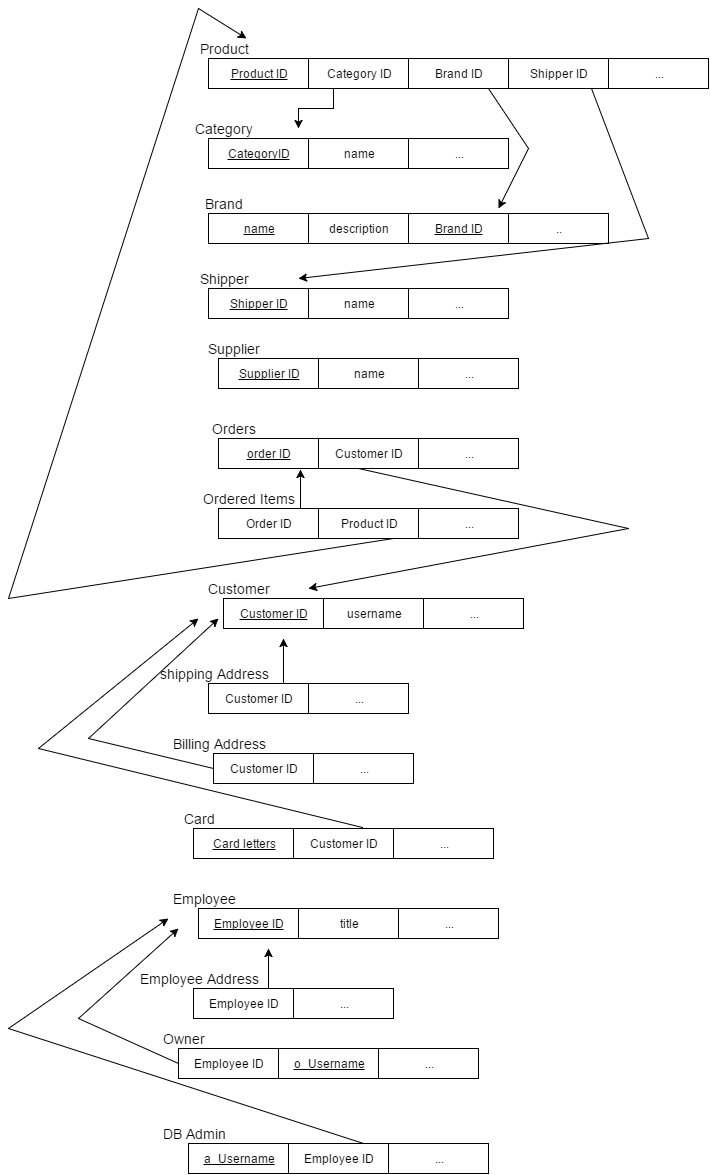

The diagram above was exported from draw.io. Its source (the exported page's mxGraphModel, read from the mxfile embedded in the PNG):
<mxGraphModel dx="2900" dy="1140" grid="1" gridSize="10" guides="1" tooltips="1" connect="1" arrows="1" fold="1" page="1" pageScale="1" pageWidth="826" pageHeight="1169" background="#ffffff" math="0" shadow="0">
  <root>
    <mxCell id="0" />
    <mxCell id="1" parent="0" />
    <mxCell id="485ae6a74d079826-1" value="&lt;font style=&quot;font-size: 14px&quot;&gt;Product&lt;/font&gt;" style="text;html=1;strokeColor=none;fillColor=none;align=center;verticalAlign=middle;whiteSpace=wrap;overflow=hidden;" vertex="1" parent="1">
      <mxGeometry y="40" width="90" height="20" as="geometry" />
    </mxCell>
    <mxCell id="485ae6a74d079826-2" value="&lt;u&gt;Product ID&lt;/u&gt;" style="whiteSpace=wrap;html=1;" vertex="1" parent="1">
      <mxGeometry x="30" y="60" width="100" height="30" as="geometry" />
    </mxCell>
    <mxCell id="485ae6a74d079826-15" style="edgeStyle=orthogonalEdgeStyle;rounded=0;html=1;exitX=0.25;exitY=1;jettySize=auto;orthogonalLoop=1;" edge="1" parent="1" source="485ae6a74d079826-4">
      <mxGeometry relative="1" as="geometry">
        <mxPoint x="120" y="130" as="targetPoint" />
      </mxGeometry>
    </mxCell>
    <mxCell id="485ae6a74d079826-4" value="Category ID" style="whiteSpace=wrap;html=1;" vertex="1" parent="1">
      <mxGeometry x="130" y="60" width="100" height="30" as="geometry" />
    </mxCell>
    <mxCell id="485ae6a74d079826-5" value="Brand ID" style="whiteSpace=wrap;html=1;" vertex="1" parent="1">
      <mxGeometry x="230" y="60" width="100" height="30" as="geometry" />
    </mxCell>
    <mxCell id="485ae6a74d079826-6" value="Shipper ID" style="whiteSpace=wrap;html=1;" vertex="1" parent="1">
      <mxGeometry x="330" y="60" width="100" height="30" as="geometry" />
    </mxCell>
    <mxCell id="485ae6a74d079826-7" value="..." style="whiteSpace=wrap;html=1;" vertex="1" parent="1">
      <mxGeometry x="430" y="60" width="100" height="30" as="geometry" />
    </mxCell>
    <mxCell id="485ae6a74d079826-8" value="&lt;font style=&quot;font-size: 14px&quot;&gt;Category&lt;/font&gt;" style="text;html=1;strokeColor=none;fillColor=none;align=center;verticalAlign=middle;whiteSpace=wrap;overflow=hidden;" vertex="1" parent="1">
      <mxGeometry y="120" width="90" height="20" as="geometry" />
    </mxCell>
    <mxCell id="485ae6a74d079826-9" value="&lt;u&gt;CategoryID&lt;/u&gt;" style="whiteSpace=wrap;html=1;" vertex="1" parent="1">
      <mxGeometry x="30" y="140" width="100" height="30" as="geometry" />
    </mxCell>
    <mxCell id="485ae6a74d079826-10" value="name" style="whiteSpace=wrap;html=1;" vertex="1" parent="1">
      <mxGeometry x="130" y="140" width="100" height="30" as="geometry" />
    </mxCell>
    <mxCell id="485ae6a74d079826-11" value="..." style="whiteSpace=wrap;html=1;" vertex="1" parent="1">
      <mxGeometry x="230" y="140" width="100" height="30" as="geometry" />
    </mxCell>
    <mxCell id="485ae6a74d079826-16" value="&lt;font style=&quot;font-size: 14px&quot;&gt;Brand&lt;/font&gt;" style="text;html=1;strokeColor=none;fillColor=none;align=center;verticalAlign=middle;whiteSpace=wrap;overflow=hidden;" vertex="1" parent="1">
      <mxGeometry y="195" width="90" height="20" as="geometry" />
    </mxCell>
    <mxCell id="485ae6a74d079826-17" value="&lt;u&gt;name&lt;/u&gt;" style="whiteSpace=wrap;html=1;" vertex="1" parent="1">
      <mxGeometry x="30" y="215" width="100" height="30" as="geometry" />
    </mxCell>
    <mxCell id="485ae6a74d079826-18" value="description" style="whiteSpace=wrap;html=1;" vertex="1" parent="1">
      <mxGeometry x="130" y="215" width="100" height="30" as="geometry" />
    </mxCell>
    <mxCell id="485ae6a74d079826-19" value="&lt;u&gt;Brand ID&lt;/u&gt;" style="whiteSpace=wrap;html=1;" vertex="1" parent="1">
      <mxGeometry x="230" y="215" width="100" height="30" as="geometry" />
    </mxCell>
    <mxCell id="485ae6a74d079826-20" value=".." style="whiteSpace=wrap;html=1;" vertex="1" parent="1">
      <mxGeometry x="330" y="215" width="100" height="30" as="geometry" />
    </mxCell>
    <mxCell id="485ae6a74d079826-26" value="" style="endArrow=none;html=1;" edge="1" parent="1">
      <mxGeometry width="50" height="50" relative="1" as="geometry">
        <mxPoint x="350" y="150" as="sourcePoint" />
        <mxPoint x="310" y="90" as="targetPoint" />
      </mxGeometry>
    </mxCell>
    <mxCell id="485ae6a74d079826-28" value="" style="endArrow=classic;html=1;" edge="1" parent="1">
      <mxGeometry width="50" height="50" relative="1" as="geometry">
        <mxPoint x="350" y="150" as="sourcePoint" />
        <mxPoint x="320" y="210" as="targetPoint" />
      </mxGeometry>
    </mxCell>
    <mxCell id="485ae6a74d079826-29" value="&lt;font style=&quot;font-size: 14px&quot;&gt;Shipper&lt;/font&gt;" style="text;html=1;strokeColor=none;fillColor=none;align=center;verticalAlign=middle;whiteSpace=wrap;overflow=hidden;" vertex="1" parent="1">
      <mxGeometry y="270" width="90" height="20" as="geometry" />
    </mxCell>
    <mxCell id="485ae6a74d079826-30" value="&lt;u&gt;Shipper ID&lt;/u&gt;" style="whiteSpace=wrap;html=1;" vertex="1" parent="1">
      <mxGeometry x="30" y="290" width="100" height="30" as="geometry" />
    </mxCell>
    <mxCell id="485ae6a74d079826-31" value="name" style="whiteSpace=wrap;html=1;" vertex="1" parent="1">
      <mxGeometry x="130" y="290" width="100" height="30" as="geometry" />
    </mxCell>
    <mxCell id="485ae6a74d079826-32" value="..." style="whiteSpace=wrap;html=1;" vertex="1" parent="1">
      <mxGeometry x="230" y="290" width="100" height="30" as="geometry" />
    </mxCell>
    <mxCell id="485ae6a74d079826-35" value="" style="endArrow=none;html=1;" edge="1" parent="1">
      <mxGeometry width="50" height="50" relative="1" as="geometry">
        <mxPoint x="470" y="240" as="sourcePoint" />
        <mxPoint x="413" y="90" as="targetPoint" />
      </mxGeometry>
    </mxCell>
    <mxCell id="485ae6a74d079826-36" value="" style="endArrow=classic;html=1;" edge="1" parent="1">
      <mxGeometry width="50" height="50" relative="1" as="geometry">
        <mxPoint x="470" y="240" as="sourcePoint" />
        <mxPoint x="120" y="280" as="targetPoint" />
      </mxGeometry>
    </mxCell>
    <mxCell id="485ae6a74d079826-37" value="&lt;font style=&quot;font-size: 14px&quot;&gt;Supplier&lt;/font&gt;" style="text;html=1;strokeColor=none;fillColor=none;align=center;verticalAlign=middle;whiteSpace=wrap;overflow=hidden;" vertex="1" parent="1">
      <mxGeometry x="10" y="340" width="90" height="20" as="geometry" />
    </mxCell>
    <mxCell id="485ae6a74d079826-38" value="&lt;u&gt;Supplier ID&lt;/u&gt;" style="whiteSpace=wrap;html=1;" vertex="1" parent="1">
      <mxGeometry x="40" y="360" width="100" height="30" as="geometry" />
    </mxCell>
    <mxCell id="485ae6a74d079826-39" value="name" style="whiteSpace=wrap;html=1;" vertex="1" parent="1">
      <mxGeometry x="140" y="360" width="100" height="30" as="geometry" />
    </mxCell>
    <mxCell id="485ae6a74d079826-40" value="..." style="whiteSpace=wrap;html=1;" vertex="1" parent="1">
      <mxGeometry x="240" y="360" width="100" height="30" as="geometry" />
    </mxCell>
    <mxCell id="485ae6a74d079826-43" value="&lt;font style=&quot;font-size: 14px&quot;&gt;Orders&lt;/font&gt;" style="text;html=1;strokeColor=none;fillColor=none;align=center;verticalAlign=middle;whiteSpace=wrap;overflow=hidden;" vertex="1" parent="1">
      <mxGeometry x="10" y="420" width="90" height="20" as="geometry" />
    </mxCell>
    <mxCell id="485ae6a74d079826-44" value="&lt;u&gt;order ID&lt;/u&gt;" style="whiteSpace=wrap;html=1;" vertex="1" parent="1">
      <mxGeometry x="40" y="440" width="100" height="30" as="geometry" />
    </mxCell>
    <mxCell id="485ae6a74d079826-45" value="Customer ID" style="whiteSpace=wrap;html=1;" vertex="1" parent="1">
      <mxGeometry x="140" y="440" width="100" height="30" as="geometry" />
    </mxCell>
    <mxCell id="485ae6a74d079826-46" value="..." style="whiteSpace=wrap;html=1;" vertex="1" parent="1">
      <mxGeometry x="240" y="440" width="100" height="30" as="geometry" />
    </mxCell>
    <mxCell id="485ae6a74d079826-49" value="&lt;font style=&quot;font-size: 14px&quot;&gt;Ordered Items&lt;/font&gt;" style="text;html=1;strokeColor=none;fillColor=none;align=center;verticalAlign=middle;whiteSpace=wrap;overflow=hidden;" vertex="1" parent="1">
      <mxGeometry x="10" y="490" width="120" height="20" as="geometry" />
    </mxCell>
    <mxCell id="485ae6a74d079826-55" style="edgeStyle=orthogonalEdgeStyle;rounded=0;html=1;exitX=0.75;exitY=0;entryX=0.82;entryY=1.033;entryPerimeter=0;jettySize=auto;orthogonalLoop=1;" edge="1" parent="1" source="485ae6a74d079826-50" target="485ae6a74d079826-44">
      <mxGeometry relative="1" as="geometry" />
    </mxCell>
    <mxCell id="485ae6a74d079826-50" value="Order ID" style="whiteSpace=wrap;html=1;" vertex="1" parent="1">
      <mxGeometry x="40" y="510" width="100" height="30" as="geometry" />
    </mxCell>
    <mxCell id="485ae6a74d079826-51" value="Product ID" style="whiteSpace=wrap;html=1;" vertex="1" parent="1">
      <mxGeometry x="140" y="510" width="100" height="30" as="geometry" />
    </mxCell>
    <mxCell id="485ae6a74d079826-52" value="..." style="whiteSpace=wrap;html=1;" vertex="1" parent="1">
      <mxGeometry x="240" y="510" width="100" height="30" as="geometry" />
    </mxCell>
    <mxCell id="485ae6a74d079826-56" value="" style="endArrow=none;html=1;" edge="1" parent="1">
      <mxGeometry width="50" height="50" relative="1" as="geometry">
        <mxPoint x="-170" y="600" as="sourcePoint" />
        <mxPoint x="215" y="540" as="targetPoint" />
      </mxGeometry>
    </mxCell>
    <mxCell id="485ae6a74d079826-57" value="" style="endArrow=none;html=1;" edge="1" parent="1">
      <mxGeometry width="50" height="50" relative="1" as="geometry">
        <mxPoint x="-170" y="600" as="sourcePoint" />
        <mxPoint x="20" y="10" as="targetPoint" />
      </mxGeometry>
    </mxCell>
    <mxCell id="485ae6a74d079826-58" value="" style="endArrow=classic;html=1;entryX=0.75;entryY=0;" edge="1" parent="1" target="485ae6a74d079826-1">
      <mxGeometry width="50" height="50" relative="1" as="geometry">
        <mxPoint x="20" y="10" as="sourcePoint" />
        <mxPoint x="80" y="50" as="targetPoint" />
      </mxGeometry>
    </mxCell>
    <mxCell id="485ae6a74d079826-59" value="&lt;font style=&quot;font-size: 14px&quot;&gt;Customer&lt;/font&gt;" style="text;html=1;strokeColor=none;fillColor=none;align=center;verticalAlign=middle;whiteSpace=wrap;overflow=hidden;" vertex="1" parent="1">
      <mxGeometry x="15" y="580" width="90" height="20" as="geometry" />
    </mxCell>
    <mxCell id="485ae6a74d079826-60" value="&lt;u&gt;Customer ID&lt;/u&gt;" style="whiteSpace=wrap;html=1;" vertex="1" parent="1">
      <mxGeometry x="45" y="600" width="100" height="30" as="geometry" />
    </mxCell>
    <mxCell id="485ae6a74d079826-61" value="username" style="whiteSpace=wrap;html=1;" vertex="1" parent="1">
      <mxGeometry x="145" y="600" width="100" height="30" as="geometry" />
    </mxCell>
    <mxCell id="485ae6a74d079826-62" value="..." style="whiteSpace=wrap;html=1;" vertex="1" parent="1">
      <mxGeometry x="245" y="600" width="100" height="30" as="geometry" />
    </mxCell>
    <mxCell id="485ae6a74d079826-65" value="" style="endArrow=none;html=1;" edge="1" parent="1">
      <mxGeometry width="50" height="50" relative="1" as="geometry">
        <mxPoint x="450" y="530" as="sourcePoint" />
        <mxPoint x="180" y="470" as="targetPoint" />
      </mxGeometry>
    </mxCell>
    <mxCell id="485ae6a74d079826-66" value="" style="endArrow=classic;html=1;" edge="1" parent="1">
      <mxGeometry width="50" height="50" relative="1" as="geometry">
        <mxPoint x="450" y="530" as="sourcePoint" />
        <mxPoint x="130" y="590" as="targetPoint" />
      </mxGeometry>
    </mxCell>
    <mxCell id="485ae6a74d079826-67" value="&lt;font style=&quot;font-size: 14px&quot;&gt;shipping Address&lt;/font&gt;" style="text;html=1;strokeColor=none;fillColor=none;align=center;verticalAlign=middle;whiteSpace=wrap;overflow=hidden;" vertex="1" parent="1">
      <mxGeometry x="-30" y="665" width="130" height="20" as="geometry" />
    </mxCell>
    <mxCell id="485ae6a74d079826-73" style="edgeStyle=orthogonalEdgeStyle;rounded=0;html=1;exitX=0.75;exitY=0;jettySize=auto;orthogonalLoop=1;" edge="1" parent="1" source="485ae6a74d079826-68">
      <mxGeometry relative="1" as="geometry">
        <mxPoint x="105" y="640" as="targetPoint" />
      </mxGeometry>
    </mxCell>
    <mxCell id="485ae6a74d079826-68" value="Customer ID" style="whiteSpace=wrap;html=1;" vertex="1" parent="1">
      <mxGeometry x="30" y="685" width="100" height="30" as="geometry" />
    </mxCell>
    <mxCell id="485ae6a74d079826-69" value="..." style="whiteSpace=wrap;html=1;" vertex="1" parent="1">
      <mxGeometry x="130" y="685" width="100" height="30" as="geometry" />
    </mxCell>
    <mxCell id="485ae6a74d079826-74" value="&lt;font style=&quot;font-size: 14px&quot;&gt;Billing Address&lt;/font&gt;" style="text;html=1;strokeColor=none;fillColor=none;align=center;verticalAlign=middle;whiteSpace=wrap;overflow=hidden;" vertex="1" parent="1">
      <mxGeometry x="-25" y="735" width="130" height="20" as="geometry" />
    </mxCell>
    <mxCell id="485ae6a74d079826-75" value="Customer ID" style="whiteSpace=wrap;html=1;" vertex="1" parent="1">
      <mxGeometry x="35" y="755" width="100" height="30" as="geometry" />
    </mxCell>
    <mxCell id="485ae6a74d079826-76" value="..." style="whiteSpace=wrap;html=1;" vertex="1" parent="1">
      <mxGeometry x="135" y="755" width="100" height="30" as="geometry" />
    </mxCell>
    <mxCell id="485ae6a74d079826-77" value="" style="endArrow=none;html=1;exitX=0;exitY=0.5;" edge="1" parent="1" source="485ae6a74d079826-75">
      <mxGeometry width="50" height="50" relative="1" as="geometry">
        <mxPoint x="30" y="770" as="sourcePoint" />
        <mxPoint x="-90" y="740" as="targetPoint" />
      </mxGeometry>
    </mxCell>
    <mxCell id="485ae6a74d079826-78" value="" style="endArrow=classic;html=1;" edge="1" parent="1">
      <mxGeometry width="50" height="50" relative="1" as="geometry">
        <mxPoint x="-90" y="740" as="sourcePoint" />
        <mxPoint x="40" y="620" as="targetPoint" />
      </mxGeometry>
    </mxCell>
    <mxCell id="485ae6a74d079826-79" value="&lt;font style=&quot;font-size: 14px&quot;&gt;Employee&lt;/font&gt;" style="text;html=1;strokeColor=none;fillColor=none;align=center;verticalAlign=middle;whiteSpace=wrap;overflow=hidden;" vertex="1" parent="1">
      <mxGeometry x="-40" y="890" width="130" height="20" as="geometry" />
    </mxCell>
    <mxCell id="485ae6a74d079826-80" value="&lt;u&gt;Employee ID&lt;/u&gt;" style="whiteSpace=wrap;html=1;" vertex="1" parent="1">
      <mxGeometry x="20" y="910" width="100" height="30" as="geometry" />
    </mxCell>
    <mxCell id="485ae6a74d079826-81" value="title" style="whiteSpace=wrap;html=1;" vertex="1" parent="1">
      <mxGeometry x="120" y="910" width="100" height="30" as="geometry" />
    </mxCell>
    <mxCell id="485ae6a74d079826-83" value="..." style="whiteSpace=wrap;html=1;" vertex="1" parent="1">
      <mxGeometry x="220" y="910" width="100" height="30" as="geometry" />
    </mxCell>
    <mxCell id="485ae6a74d079826-84" value="&lt;font style=&quot;font-size: 14px&quot;&gt;Card&lt;/font&gt;" style="text;html=1;strokeColor=none;fillColor=none;align=center;verticalAlign=middle;whiteSpace=wrap;overflow=hidden;" vertex="1" parent="1">
      <mxGeometry x="-45" y="810" width="130" height="20" as="geometry" />
    </mxCell>
    <mxCell id="485ae6a74d079826-85" value="&lt;u&gt;Card letters&lt;/u&gt;" style="whiteSpace=wrap;html=1;" vertex="1" parent="1">
      <mxGeometry x="15" y="830" width="100" height="30" as="geometry" />
    </mxCell>
    <mxCell id="485ae6a74d079826-86" value="Customer ID" style="whiteSpace=wrap;html=1;" vertex="1" parent="1">
      <mxGeometry x="115" y="830" width="100" height="30" as="geometry" />
    </mxCell>
    <mxCell id="485ae6a74d079826-87" value="..." style="whiteSpace=wrap;html=1;" vertex="1" parent="1">
      <mxGeometry x="215" y="830" width="100" height="30" as="geometry" />
    </mxCell>
    <mxCell id="485ae6a74d079826-88" value="" style="endArrow=none;html=1;exitX=0.69;exitY=-0.033;exitPerimeter=0;" edge="1" parent="1" source="485ae6a74d079826-86">
      <mxGeometry width="50" height="50" relative="1" as="geometry">
        <mxPoint x="185" y="840" as="sourcePoint" />
        <mxPoint x="-140" y="750" as="targetPoint" />
      </mxGeometry>
    </mxCell>
    <mxCell id="485ae6a74d079826-89" value="" style="endArrow=classic;html=1;" edge="1" parent="1">
      <mxGeometry width="50" height="50" relative="1" as="geometry">
        <mxPoint x="-140" y="750" as="sourcePoint" />
        <mxPoint x="20" y="620" as="targetPoint" />
      </mxGeometry>
    </mxCell>
    <mxCell id="485ae6a74d079826-90" value="&lt;font style=&quot;font-size: 14px&quot;&gt;Employee Address&lt;/font&gt;" style="text;html=1;strokeColor=none;fillColor=none;align=center;verticalAlign=middle;whiteSpace=wrap;overflow=hidden;" vertex="1" parent="1">
      <mxGeometry x="-45" y="970" width="130" height="20" as="geometry" />
    </mxCell>
    <mxCell id="485ae6a74d079826-94" style="edgeStyle=orthogonalEdgeStyle;rounded=0;html=1;exitX=0.75;exitY=0;jettySize=auto;orthogonalLoop=1;" edge="1" parent="1" source="485ae6a74d079826-91">
      <mxGeometry relative="1" as="geometry">
        <mxPoint x="90" y="950" as="targetPoint" />
      </mxGeometry>
    </mxCell>
    <mxCell id="485ae6a74d079826-91" value="Employee ID" style="whiteSpace=wrap;html=1;" vertex="1" parent="1">
      <mxGeometry x="15" y="990" width="100" height="30" as="geometry" />
    </mxCell>
    <mxCell id="485ae6a74d079826-92" value="..." style="whiteSpace=wrap;html=1;" vertex="1" parent="1">
      <mxGeometry x="115" y="990" width="100" height="30" as="geometry" />
    </mxCell>
    <mxCell id="485ae6a74d079826-98" value="&lt;font style=&quot;font-size: 14px&quot;&gt;Owner&lt;/font&gt;" style="text;html=1;strokeColor=none;fillColor=none;align=center;verticalAlign=middle;whiteSpace=wrap;overflow=hidden;" vertex="1" parent="1">
      <mxGeometry x="-60" y="1030" width="130" height="20" as="geometry" />
    </mxCell>
    <mxCell id="485ae6a74d079826-99" value="Employee ID" style="whiteSpace=wrap;html=1;" vertex="1" parent="1">
      <mxGeometry y="1050" width="100" height="30" as="geometry" />
    </mxCell>
    <mxCell id="485ae6a74d079826-100" value="&lt;u&gt;o_Username&lt;/u&gt;" style="whiteSpace=wrap;html=1;" vertex="1" parent="1">
      <mxGeometry x="100" y="1050" width="100" height="30" as="geometry" />
    </mxCell>
    <mxCell id="485ae6a74d079826-101" value="..." style="whiteSpace=wrap;html=1;" vertex="1" parent="1">
      <mxGeometry x="200" y="1050" width="100" height="30" as="geometry" />
    </mxCell>
    <mxCell id="485ae6a74d079826-102" value="" style="endArrow=none;html=1;exitX=0;exitY=0.5;" edge="1" parent="1" source="485ae6a74d079826-99">
      <mxGeometry width="50" height="50" relative="1" as="geometry">
        <mxPoint x="5" y="1080" as="sourcePoint" />
        <mxPoint x="-100" y="1020" as="targetPoint" />
      </mxGeometry>
    </mxCell>
    <mxCell id="485ae6a74d079826-103" value="" style="endArrow=classic;html=1;" edge="1" parent="1">
      <mxGeometry width="50" height="50" relative="1" as="geometry">
        <mxPoint x="-100" y="1020" as="sourcePoint" />
        <mxPoint y="930" as="targetPoint" />
      </mxGeometry>
    </mxCell>
    <mxCell id="485ae6a74d079826-104" value="&lt;font style=&quot;font-size: 14px&quot;&gt;DB Admin&lt;/font&gt;" style="text;html=1;strokeColor=none;fillColor=none;align=center;verticalAlign=middle;whiteSpace=wrap;overflow=hidden;" vertex="1" parent="1">
      <mxGeometry x="-50" y="1125" width="130" height="20" as="geometry" />
    </mxCell>
    <mxCell id="485ae6a74d079826-105" value="&lt;u&gt;a_Username&lt;/u&gt;" style="whiteSpace=wrap;html=1;" vertex="1" parent="1">
      <mxGeometry x="10" y="1145" width="100" height="30" as="geometry" />
    </mxCell>
    <mxCell id="485ae6a74d079826-106" value="Employee ID" style="whiteSpace=wrap;html=1;" vertex="1" parent="1">
      <mxGeometry x="110" y="1145" width="100" height="30" as="geometry" />
    </mxCell>
    <mxCell id="485ae6a74d079826-107" value="..." style="whiteSpace=wrap;html=1;" vertex="1" parent="1">
      <mxGeometry x="210" y="1145" width="100" height="30" as="geometry" />
    </mxCell>
    <mxCell id="485ae6a74d079826-108" value="" style="endArrow=none;html=1;" edge="1" parent="1">
      <mxGeometry width="50" height="50" relative="1" as="geometry">
        <mxPoint x="185" y="1145" as="sourcePoint" />
        <mxPoint x="-170" y="1030" as="targetPoint" />
      </mxGeometry>
    </mxCell>
    <mxCell id="485ae6a74d079826-109" value="" style="endArrow=classic;html=1;" edge="1" parent="1">
      <mxGeometry width="50" height="50" relative="1" as="geometry">
        <mxPoint x="-170" y="1030" as="sourcePoint" />
        <mxPoint x="-10" y="920" as="targetPoint" />
      </mxGeometry>
    </mxCell>
  </root>
</mxGraphModel>